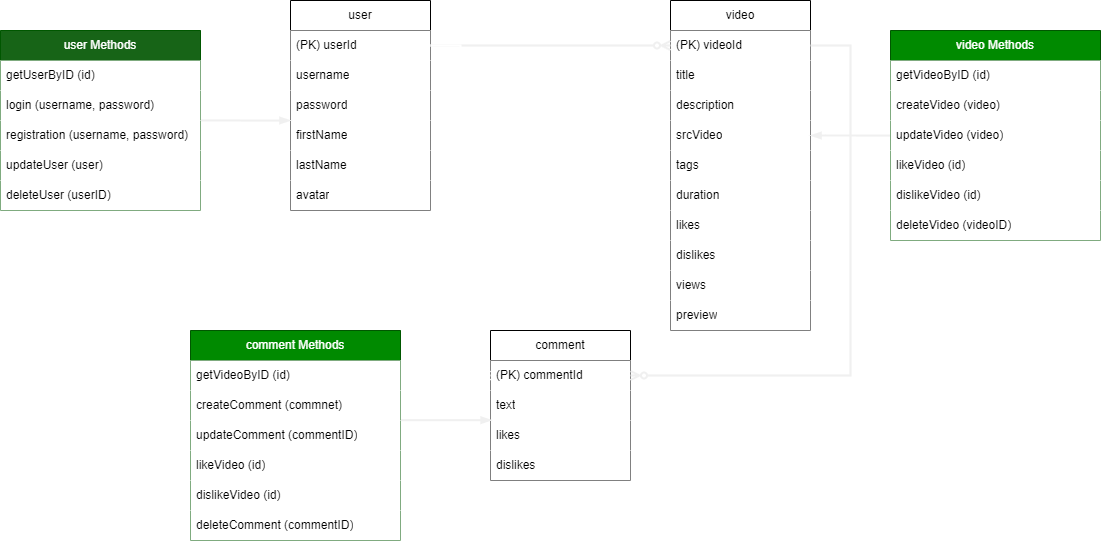

The diagram above was exported from draw.io. Its source (the exported page's mxGraphModel, read from the mxfile embedded in the PNG):
<mxGraphModel dx="2028" dy="729" grid="1" gridSize="10" guides="1" tooltips="1" connect="1" arrows="1" fold="1" page="1" pageScale="1" pageWidth="827" pageHeight="1169" math="0" shadow="0">
  <root>
    <mxCell id="0" />
    <mxCell id="1" parent="0" />
    <mxCell id="2" value="user" style="swimlane;fontStyle=0;childLayout=stackLayout;horizontal=1;startSize=30;horizontalStack=0;resizeParent=1;resizeParentMax=0;resizeLast=0;collapsible=1;marginBottom=0;whiteSpace=wrap;html=1;" vertex="1" parent="1">
      <mxGeometry x="60" y="170" width="140" height="210" as="geometry" />
    </mxCell>
    <mxCell id="3" value="(PK) userId&amp;nbsp;" style="text;strokeColor=none;fillColor=default;align=left;verticalAlign=middle;spacingLeft=4;spacingRight=4;overflow=hidden;points=[[0,0.5],[1,0.5]];portConstraint=eastwest;rotatable=0;whiteSpace=wrap;html=1;" vertex="1" parent="2">
      <mxGeometry y="30" width="140" height="30" as="geometry" />
    </mxCell>
    <mxCell id="4" value="username" style="text;strokeColor=none;fillColor=default;align=left;verticalAlign=middle;spacingLeft=4;spacingRight=4;overflow=hidden;points=[[0,0.5],[1,0.5]];portConstraint=eastwest;rotatable=0;whiteSpace=wrap;html=1;" vertex="1" parent="2">
      <mxGeometry y="60" width="140" height="30" as="geometry" />
    </mxCell>
    <mxCell id="40" value="password" style="text;strokeColor=none;fillColor=default;align=left;verticalAlign=middle;spacingLeft=4;spacingRight=4;overflow=hidden;points=[[0,0.5],[1,0.5]];portConstraint=eastwest;rotatable=0;whiteSpace=wrap;html=1;" vertex="1" parent="2">
      <mxGeometry y="90" width="140" height="30" as="geometry" />
    </mxCell>
    <mxCell id="5" value="firstName" style="text;strokeColor=none;fillColor=default;align=left;verticalAlign=middle;spacingLeft=4;spacingRight=4;overflow=hidden;points=[[0,0.5],[1,0.5]];portConstraint=eastwest;rotatable=0;whiteSpace=wrap;html=1;" vertex="1" parent="2">
      <mxGeometry y="120" width="140" height="30" as="geometry" />
    </mxCell>
    <mxCell id="6" value="lastName" style="text;strokeColor=none;fillColor=default;align=left;verticalAlign=middle;spacingLeft=4;spacingRight=4;overflow=hidden;points=[[0,0.5],[1,0.5]];portConstraint=eastwest;rotatable=0;whiteSpace=wrap;html=1;" vertex="1" parent="2">
      <mxGeometry y="150" width="140" height="30" as="geometry" />
    </mxCell>
    <mxCell id="41" value="avatar" style="text;strokeColor=none;fillColor=default;align=left;verticalAlign=middle;spacingLeft=4;spacingRight=4;overflow=hidden;points=[[0,0.5],[1,0.5]];portConstraint=eastwest;rotatable=0;whiteSpace=wrap;html=1;" vertex="1" parent="2">
      <mxGeometry y="180" width="140" height="30" as="geometry" />
    </mxCell>
    <mxCell id="9" value="video" style="swimlane;fontStyle=0;childLayout=stackLayout;horizontal=1;startSize=30;horizontalStack=0;resizeParent=1;resizeParentMax=0;resizeLast=0;collapsible=1;marginBottom=0;whiteSpace=wrap;html=1;" vertex="1" parent="1">
      <mxGeometry x="440" y="170" width="140" height="330" as="geometry" />
    </mxCell>
    <mxCell id="10" value="(PK) videoId" style="text;strokeColor=none;fillColor=default;align=left;verticalAlign=middle;spacingLeft=4;spacingRight=4;overflow=hidden;points=[[0,0.5],[1,0.5]];portConstraint=eastwest;rotatable=0;whiteSpace=wrap;html=1;" vertex="1" parent="9">
      <mxGeometry y="30" width="140" height="30" as="geometry" />
    </mxCell>
    <mxCell id="11" value="title" style="text;strokeColor=none;fillColor=default;align=left;verticalAlign=middle;spacingLeft=4;spacingRight=4;overflow=hidden;points=[[0,0.5],[1,0.5]];portConstraint=eastwest;rotatable=0;whiteSpace=wrap;html=1;" vertex="1" parent="9">
      <mxGeometry y="60" width="140" height="30" as="geometry" />
    </mxCell>
    <mxCell id="12" value="description" style="text;strokeColor=none;fillColor=default;align=left;verticalAlign=middle;spacingLeft=4;spacingRight=4;overflow=hidden;points=[[0,0.5],[1,0.5]];portConstraint=eastwest;rotatable=0;whiteSpace=wrap;html=1;" vertex="1" parent="9">
      <mxGeometry y="90" width="140" height="30" as="geometry" />
    </mxCell>
    <mxCell id="13" value="srcVideo" style="text;strokeColor=none;fillColor=default;align=left;verticalAlign=middle;spacingLeft=4;spacingRight=4;overflow=hidden;points=[[0,0.5],[1,0.5]];portConstraint=eastwest;rotatable=0;whiteSpace=wrap;html=1;" vertex="1" parent="9">
      <mxGeometry y="120" width="140" height="30" as="geometry" />
    </mxCell>
    <mxCell id="14" value="tags" style="text;strokeColor=none;fillColor=default;align=left;verticalAlign=middle;spacingLeft=4;spacingRight=4;overflow=hidden;points=[[0,0.5],[1,0.5]];portConstraint=eastwest;rotatable=0;whiteSpace=wrap;html=1;" vertex="1" parent="9">
      <mxGeometry y="150" width="140" height="30" as="geometry" />
    </mxCell>
    <mxCell id="15" value="duration" style="text;strokeColor=none;fillColor=default;align=left;verticalAlign=middle;spacingLeft=4;spacingRight=4;overflow=hidden;points=[[0,0.5],[1,0.5]];portConstraint=eastwest;rotatable=0;whiteSpace=wrap;html=1;" vertex="1" parent="9">
      <mxGeometry y="180" width="140" height="30" as="geometry" />
    </mxCell>
    <mxCell id="36" value="likes" style="text;strokeColor=none;fillColor=default;align=left;verticalAlign=middle;spacingLeft=4;spacingRight=4;overflow=hidden;points=[[0,0.5],[1,0.5]];portConstraint=eastwest;rotatable=0;whiteSpace=wrap;html=1;" vertex="1" parent="9">
      <mxGeometry y="210" width="140" height="30" as="geometry" />
    </mxCell>
    <mxCell id="37" value="dislikes" style="text;strokeColor=none;fillColor=default;align=left;verticalAlign=middle;spacingLeft=4;spacingRight=4;overflow=hidden;points=[[0,0.5],[1,0.5]];portConstraint=eastwest;rotatable=0;whiteSpace=wrap;html=1;" vertex="1" parent="9">
      <mxGeometry y="240" width="140" height="30" as="geometry" />
    </mxCell>
    <mxCell id="38" value="views" style="text;strokeColor=none;fillColor=default;align=left;verticalAlign=middle;spacingLeft=4;spacingRight=4;overflow=hidden;points=[[0,0.5],[1,0.5]];portConstraint=eastwest;rotatable=0;whiteSpace=wrap;html=1;" vertex="1" parent="9">
      <mxGeometry y="270" width="140" height="30" as="geometry" />
    </mxCell>
    <mxCell id="39" value="preview" style="text;strokeColor=none;fillColor=default;align=left;verticalAlign=middle;spacingLeft=4;spacingRight=4;overflow=hidden;points=[[0,0.5],[1,0.5]];portConstraint=eastwest;rotatable=0;whiteSpace=wrap;html=1;" vertex="1" parent="9">
      <mxGeometry y="300" width="140" height="30" as="geometry" />
    </mxCell>
    <mxCell id="24" value="" style="edgeStyle=elbowEdgeStyle;elbow=horizontal;endArrow=ERzeroToMany;html=1;curved=0;rounded=0;endFill=0;exitX=1;exitY=0.5;exitDx=0;exitDy=0;entryX=0;entryY=0.5;entryDx=0;entryDy=0;strokeWidth=2;strokeColor=#F0F0F0;" edge="1" parent="1" source="3" target="10">
      <mxGeometry width="50" height="50" relative="1" as="geometry">
        <mxPoint x="270" y="300" as="sourcePoint" />
        <mxPoint x="350" y="360" as="targetPoint" />
        <Array as="points" />
      </mxGeometry>
    </mxCell>
    <mxCell id="25" value="comment" style="swimlane;fontStyle=0;childLayout=stackLayout;horizontal=1;startSize=30;horizontalStack=0;resizeParent=1;resizeParentMax=0;resizeLast=0;collapsible=1;marginBottom=0;whiteSpace=wrap;html=1;" vertex="1" parent="1">
      <mxGeometry x="260" y="500" width="140" height="150" as="geometry" />
    </mxCell>
    <mxCell id="26" value="(PK) commentId" style="text;strokeColor=none;fillColor=default;align=left;verticalAlign=middle;spacingLeft=4;spacingRight=4;overflow=hidden;points=[[0,0.5],[1,0.5]];portConstraint=eastwest;rotatable=0;whiteSpace=wrap;html=1;" vertex="1" parent="25">
      <mxGeometry y="30" width="140" height="30" as="geometry" />
    </mxCell>
    <mxCell id="27" value="text" style="text;strokeColor=none;fillColor=default;align=left;verticalAlign=middle;spacingLeft=4;spacingRight=4;overflow=hidden;points=[[0,0.5],[1,0.5]];portConstraint=eastwest;rotatable=0;whiteSpace=wrap;html=1;" vertex="1" parent="25">
      <mxGeometry y="60" width="140" height="30" as="geometry" />
    </mxCell>
    <mxCell id="34" value="likes" style="text;strokeColor=none;fillColor=default;align=left;verticalAlign=middle;spacingLeft=4;spacingRight=4;overflow=hidden;points=[[0,0.5],[1,0.5]];portConstraint=eastwest;rotatable=0;whiteSpace=wrap;html=1;" vertex="1" parent="25">
      <mxGeometry y="90" width="140" height="30" as="geometry" />
    </mxCell>
    <mxCell id="35" value="dislikes" style="text;strokeColor=none;fillColor=default;align=left;verticalAlign=middle;spacingLeft=4;spacingRight=4;overflow=hidden;points=[[0,0.5],[1,0.5]];portConstraint=eastwest;rotatable=0;whiteSpace=wrap;html=1;" vertex="1" parent="25">
      <mxGeometry y="120" width="140" height="30" as="geometry" />
    </mxCell>
    <mxCell id="32" value="" style="edgeStyle=elbowEdgeStyle;elbow=horizontal;endArrow=ERzeroToMany;html=1;curved=0;rounded=0;endFill=0;exitX=1;exitY=0.5;exitDx=0;exitDy=0;entryX=0;entryY=0.5;entryDx=0;entryDy=0;strokeWidth=2;fillColor=#eeeeee;strokeColor=#FFFFFF;" edge="1" parent="1" source="3" target="26">
      <mxGeometry width="50" height="50" relative="1" as="geometry">
        <mxPoint x="210" y="315" as="sourcePoint" />
        <mxPoint x="450" y="315" as="targetPoint" />
        <Array as="points">
          <mxPoint x="230" y="420" />
        </Array>
      </mxGeometry>
    </mxCell>
    <mxCell id="33" value="" style="edgeStyle=elbowEdgeStyle;elbow=horizontal;endArrow=ERzeroToMany;html=1;curved=0;rounded=0;endFill=0;exitX=1;exitY=0.5;exitDx=0;exitDy=0;entryX=1;entryY=0.5;entryDx=0;entryDy=0;strokeWidth=2;strokeColor=#F0F0F0;" edge="1" parent="1" source="10" target="26">
      <mxGeometry width="50" height="50" relative="1" as="geometry">
        <mxPoint x="620" y="320" as="sourcePoint" />
        <mxPoint x="860" y="320" as="targetPoint" />
        <Array as="points">
          <mxPoint x="620" y="420" />
        </Array>
      </mxGeometry>
    </mxCell>
    <mxCell id="68" value="" style="edgeStyle=none;html=1;strokeWidth=2;endArrow=blockThin;endFill=1;strokeColor=#F0F0F0;" edge="1" parent="1" source="43">
      <mxGeometry relative="1" as="geometry">
        <mxPoint x="60" y="290" as="targetPoint" />
      </mxGeometry>
    </mxCell>
    <mxCell id="43" value="user Methods" style="swimlane;fontStyle=0;childLayout=stackLayout;horizontal=1;startSize=30;horizontalStack=0;resizeParent=1;resizeParentMax=0;resizeLast=0;collapsible=1;marginBottom=0;whiteSpace=wrap;html=1;fillColor=#176417;fontColor=#ffffff;strokeColor=#005700;fillStyle=solid;" vertex="1" parent="1">
      <mxGeometry x="-230" y="200" width="200" height="180" as="geometry" />
    </mxCell>
    <mxCell id="44" value="getUserByID (id)" style="text;strokeColor=none;fillColor=default;align=left;verticalAlign=middle;spacingLeft=4;spacingRight=4;overflow=hidden;points=[[0,0.5],[1,0.5]];portConstraint=eastwest;rotatable=0;whiteSpace=wrap;html=1;" vertex="1" parent="43">
      <mxGeometry y="30" width="200" height="30" as="geometry" />
    </mxCell>
    <mxCell id="45" value="login (username, password)" style="text;strokeColor=none;fillColor=default;align=left;verticalAlign=middle;spacingLeft=4;spacingRight=4;overflow=hidden;points=[[0,0.5],[1,0.5]];portConstraint=eastwest;rotatable=0;whiteSpace=wrap;html=1;" vertex="1" parent="43">
      <mxGeometry y="60" width="200" height="30" as="geometry" />
    </mxCell>
    <mxCell id="46" value="registration (username, password)" style="text;strokeColor=none;fillColor=default;align=left;verticalAlign=middle;spacingLeft=4;spacingRight=4;overflow=hidden;points=[[0,0.5],[1,0.5]];portConstraint=eastwest;rotatable=0;whiteSpace=wrap;html=1;" vertex="1" parent="43">
      <mxGeometry y="90" width="200" height="30" as="geometry" />
    </mxCell>
    <mxCell id="47" value="updateUser (user)" style="text;strokeColor=none;fillColor=default;align=left;verticalAlign=middle;spacingLeft=4;spacingRight=4;overflow=hidden;points=[[0,0.5],[1,0.5]];portConstraint=eastwest;rotatable=0;whiteSpace=wrap;html=1;" vertex="1" parent="43">
      <mxGeometry y="120" width="200" height="30" as="geometry" />
    </mxCell>
    <mxCell id="48" value="deleteUser (userID)" style="text;strokeColor=none;fillColor=default;align=left;verticalAlign=middle;spacingLeft=4;spacingRight=4;overflow=hidden;points=[[0,0.5],[1,0.5]];portConstraint=eastwest;rotatable=0;whiteSpace=wrap;html=1;" vertex="1" parent="43">
      <mxGeometry y="150" width="200" height="30" as="geometry" />
    </mxCell>
    <mxCell id="69" value="" style="edgeStyle=none;html=1;strokeWidth=2;endArrow=blockThin;endFill=1;strokeColor=#F0F0F0;" edge="1" parent="1" source="49" target="13">
      <mxGeometry relative="1" as="geometry" />
    </mxCell>
    <mxCell id="49" value="video Methods" style="swimlane;fontStyle=0;childLayout=stackLayout;horizontal=1;startSize=30;horizontalStack=0;resizeParent=1;resizeParentMax=0;resizeLast=0;collapsible=1;marginBottom=0;whiteSpace=wrap;html=1;fillColor=#008a00;fontColor=#ffffff;strokeColor=#005700;" vertex="1" parent="1">
      <mxGeometry x="660" y="200" width="210" height="210" as="geometry" />
    </mxCell>
    <mxCell id="50" value="getVideoByID (id)" style="text;strokeColor=none;fillColor=default;align=left;verticalAlign=middle;spacingLeft=4;spacingRight=4;overflow=hidden;points=[[0,0.5],[1,0.5]];portConstraint=eastwest;rotatable=0;whiteSpace=wrap;html=1;" vertex="1" parent="49">
      <mxGeometry y="30" width="210" height="30" as="geometry" />
    </mxCell>
    <mxCell id="51" value="createVideo (video)&lt;span style=&quot;white-space: pre;&quot;&gt;&#09;&lt;/span&gt;" style="text;strokeColor=none;fillColor=default;align=left;verticalAlign=middle;spacingLeft=4;spacingRight=4;overflow=hidden;points=[[0,0.5],[1,0.5]];portConstraint=eastwest;rotatable=0;whiteSpace=wrap;html=1;" vertex="1" parent="49">
      <mxGeometry y="60" width="210" height="30" as="geometry" />
    </mxCell>
    <mxCell id="53" value="updateVideo (video)" style="text;strokeColor=none;fillColor=default;align=left;verticalAlign=middle;spacingLeft=4;spacingRight=4;overflow=hidden;points=[[0,0.5],[1,0.5]];portConstraint=eastwest;rotatable=0;whiteSpace=wrap;html=1;" vertex="1" parent="49">
      <mxGeometry y="90" width="210" height="30" as="geometry" />
    </mxCell>
    <mxCell id="60" value="likeVideo (id)" style="text;strokeColor=none;fillColor=default;align=left;verticalAlign=middle;spacingLeft=4;spacingRight=4;overflow=hidden;points=[[0,0.5],[1,0.5]];portConstraint=eastwest;rotatable=0;whiteSpace=wrap;html=1;" vertex="1" parent="49">
      <mxGeometry y="120" width="210" height="30" as="geometry" />
    </mxCell>
    <mxCell id="61" value="dislikeVideo (id)" style="text;strokeColor=none;fillColor=default;align=left;verticalAlign=middle;spacingLeft=4;spacingRight=4;overflow=hidden;points=[[0,0.5],[1,0.5]];portConstraint=eastwest;rotatable=0;whiteSpace=wrap;html=1;" vertex="1" parent="49">
      <mxGeometry y="150" width="210" height="30" as="geometry" />
    </mxCell>
    <mxCell id="54" value="deleteVideo (videoID)" style="text;strokeColor=none;fillColor=default;align=left;verticalAlign=middle;spacingLeft=4;spacingRight=4;overflow=hidden;points=[[0,0.5],[1,0.5]];portConstraint=eastwest;rotatable=0;whiteSpace=wrap;html=1;" vertex="1" parent="49">
      <mxGeometry y="180" width="210" height="30" as="geometry" />
    </mxCell>
    <mxCell id="70" value="" style="edgeStyle=none;html=1;strokeWidth=2;endArrow=blockThin;endFill=1;entryX=0.008;entryY=0.989;entryDx=0;entryDy=0;entryPerimeter=0;exitX=0.998;exitY=-0.011;exitDx=0;exitDy=0;exitPerimeter=0;strokeColor=#F0F0F0;" edge="1" parent="1" source="58" target="27">
      <mxGeometry relative="1" as="geometry" />
    </mxCell>
    <mxCell id="55" value="comment Methods" style="swimlane;fontStyle=0;childLayout=stackLayout;horizontal=1;startSize=30;horizontalStack=0;resizeParent=1;resizeParentMax=0;resizeLast=0;collapsible=1;marginBottom=0;whiteSpace=wrap;html=1;fillColor=#008a00;fontColor=#ffffff;strokeColor=#005700;" vertex="1" parent="1">
      <mxGeometry x="-40" y="500" width="210" height="210" as="geometry" />
    </mxCell>
    <mxCell id="56" value="getVideoByID (id)" style="text;strokeColor=none;fillColor=default;align=left;verticalAlign=middle;spacingLeft=4;spacingRight=4;overflow=hidden;points=[[0,0.5],[1,0.5]];portConstraint=eastwest;rotatable=0;whiteSpace=wrap;html=1;" vertex="1" parent="55">
      <mxGeometry y="30" width="210" height="30" as="geometry" />
    </mxCell>
    <mxCell id="57" value="createComment (commnet)" style="text;strokeColor=none;fillColor=default;align=left;verticalAlign=middle;spacingLeft=4;spacingRight=4;overflow=hidden;points=[[0,0.5],[1,0.5]];portConstraint=eastwest;rotatable=0;whiteSpace=wrap;html=1;" vertex="1" parent="55">
      <mxGeometry y="60" width="210" height="30" as="geometry" />
    </mxCell>
    <mxCell id="58" value="updateComment (commentID)" style="text;strokeColor=none;fillColor=default;align=left;verticalAlign=middle;spacingLeft=4;spacingRight=4;overflow=hidden;points=[[0,0.5],[1,0.5]];portConstraint=eastwest;rotatable=0;whiteSpace=wrap;html=1;" vertex="1" parent="55">
      <mxGeometry y="90" width="210" height="30" as="geometry" />
    </mxCell>
    <mxCell id="62" value="likeVideo (id)" style="text;strokeColor=none;fillColor=default;align=left;verticalAlign=middle;spacingLeft=4;spacingRight=4;overflow=hidden;points=[[0,0.5],[1,0.5]];portConstraint=eastwest;rotatable=0;whiteSpace=wrap;html=1;" vertex="1" parent="55">
      <mxGeometry y="120" width="210" height="30" as="geometry" />
    </mxCell>
    <mxCell id="63" value="dislikeVideo (id)" style="text;strokeColor=none;fillColor=default;align=left;verticalAlign=middle;spacingLeft=4;spacingRight=4;overflow=hidden;points=[[0,0.5],[1,0.5]];portConstraint=eastwest;rotatable=0;whiteSpace=wrap;html=1;" vertex="1" parent="55">
      <mxGeometry y="150" width="210" height="30" as="geometry" />
    </mxCell>
    <mxCell id="59" value="deleteComment (commentID)" style="text;strokeColor=none;fillColor=default;align=left;verticalAlign=middle;spacingLeft=4;spacingRight=4;overflow=hidden;points=[[0,0.5],[1,0.5]];portConstraint=eastwest;rotatable=0;whiteSpace=wrap;html=1;" vertex="1" parent="55">
      <mxGeometry y="180" width="210" height="30" as="geometry" />
    </mxCell>
  </root>
</mxGraphModel>